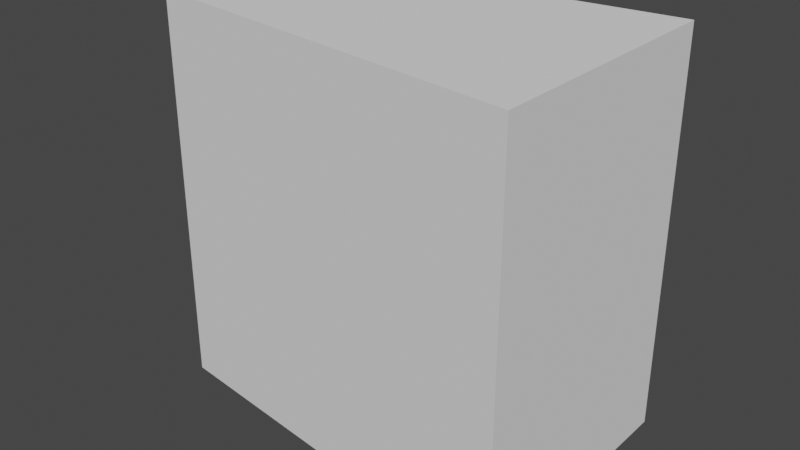 # Source: TurretBarrel.blend  (saved by Blender 2.80.75; exported with 4.5.12 LTS)
import bpy
from mathutils import Matrix  # noqa: F401  (used for matrix-valued properties, if any)

bpy.ops.wm.read_factory_settings(use_empty=True)
scene = bpy.context.scene
scene.name = 'Scene'

# ---- collections
col_collection = bpy.data.collections.new('Collection'); scene.collection.children.link(col_collection)

# ---- world
world_world = bpy.data.worlds.new('World'); scene.world = world_world
world_world.use_nodes = True; world_world.node_tree.nodes.clear()
_N = world_world.node_tree.nodes; _L = world_world.node_tree.links
n0 = _N.new('ShaderNodeOutputWorld'); n0.name = 'World Output'; n0.location = (300, 300)
n1 = _N.new('ShaderNodeBackground'); n1.name = 'Background'; n1.location = (10, 300)
n1.inputs[0].default_value = (0.05088, 0.05088, 0.05088, 1.0)
_L.new(n1.outputs[0], n0.inputs[0])
n0.is_active_output = True
world_world.color = (0.05088, 0.05088, 0.05088)
world_world.use_sun_shadow = False
world_world.sun_shadow_jitter_overblur = 0.0

# ---- meshes
me_cube = bpy.data.meshes.new('Cube')
me_cube.from_pydata([(-1.0, -1.0, -1.0), (-1.0, -1.0, 1.0), (-1.0, 1.0, -1.0), (-1.0, 1.0, 1.0), (1.0, -1.582, -1.0), (1.0, -1.582, 1.0), (1.0, 1.582, -1.0), (1.0, 1.582, 1.0)], [], [(0, 1, 3, 2), (2, 3, 7, 6), (6, 7, 5, 4), (4, 5, 1, 0), (2, 6, 4, 0), (7, 3, 1, 5)])
_uv = me_cube.uv_layers.new(name='UVMap')
_uv.uv.foreach_set('vector', [0.375, 0.0, 0.625, 0.0, 0.625, 0.25, 0.375, 0.25, 0.375, 0.25, 0.625, 0.25, 0.625, 0.5, 0.375, 0.5, 0.375, 0.5, 0.625, 0.5, 0.625, 0.75, 0.375, 0.75, 0.375, 0.75, 0.625, 0.75, 0.625, 1.0, 0.375, 1.0, 0.125, 0.5, 0.375, 0.5, 0.375, 0.75, 0.125, 0.75, 0.625, 0.5, 0.875, 0.5, 0.875, 0.75, 0.625, 0.75])
me_cube.use_remesh_preserve_volume = False
me_cube.use_remesh_preserve_attributes = False
me_cube.use_mirror_vertex_groups = False
me_cube.update()

# ---- objects
ob_cube = bpy.data.objects.new('Cube', me_cube)

# ---- transforms, parenting, visibility, modifiers, constraints
ob_cube.location = (0.9302, 0.0, 1.263)
ob_cube.scale = (0.7169, 0.2957, 0.7169)
ob_cube.lineart.crease_threshold = 0.0

# ---- collection membership
col_collection.objects.link(ob_cube)

# ---- scene / render settings (as saved in the file)
scene.frame_start = 1; scene.frame_end = 250; scene.frame_set(1)
scene.render.engine = 'BLENDER_EEVEE_NEXT'
scene.cycles.use_denoising = False
scene.cycles.samples = 128
scene.cycles.sampling_pattern = 'TABULATED_SOBOL'
scene.cycles.use_adaptive_sampling = False
scene.cycles.use_light_tree = False
scene.view_settings.view_transform = 'Filmic'
bpy.context.view_layer.update()

# ---- added for rendering (the .blend has no active camera and no usable light): camera, sun
cam_auto = bpy.data.cameras.new('AutoCamera')
cam_auto.lens = 50.0
cam_auto.sensor_width = 36.0
cam_auto.clip_end = 1000.0
ob_auto_camera = bpy.data.objects.new('AutoCamera', cam_auto)
scene.collection.objects.link(ob_auto_camera)
ob_auto_camera.location = (2.99631, -2.47929, 2.91571)
ob_auto_camera.rotation_euler = (1.09748, -7.21219e-08, 0.694738)
scene.camera = ob_auto_camera
light_auto_sun = bpy.data.lights.new('AutoSun', 'SUN')
light_auto_sun.energy = 3.0
light_auto_sun.angle = 0.0523599
ob_auto_sun = bpy.data.objects.new('AutoSun', light_auto_sun)
scene.collection.objects.link(ob_auto_sun)
ob_auto_sun.rotation_euler = (0.872665, 0.174533, 0.523599)
bpy.context.view_layer.update()
